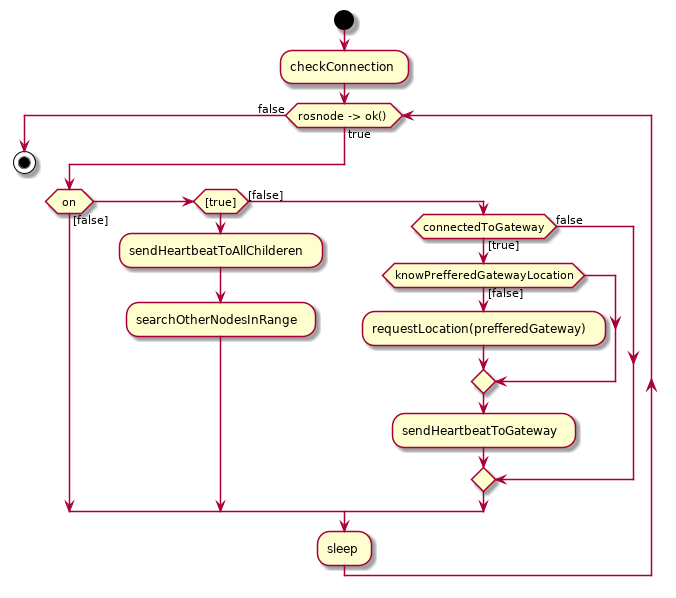

The diagram above was rendered by PlantUML. Its source (embedded in the PNG):
@startuml


start

:checkConnection;
while (rosnode -> ok() ) is (true)
	if (on) then ([false])
		elseif ([true])
			:sendHeartbeatToAllChilderen;
			:searchOtherNodesInRange;
		else ([false])
			if (connectedToGateway) then ([true])
				if(knowPrefferedGatewayLocation) then ([false])
					:requestLocation(prefferedGateway);
			endif
    	:sendHeartbeatToGateway;
    	else (false)
		endif
    endif
    :sleep;
endwhile (false)
stop


@enduml